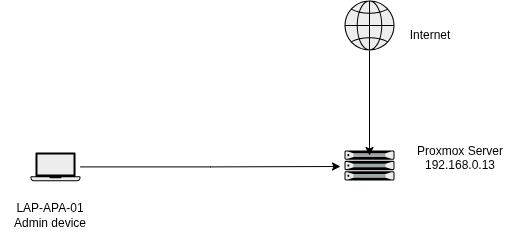

The diagram above was exported from draw.io. Its source (the exported page's mxGraphModel, read from the mxfile embedded in the PNG):
<mxGraphModel dx="1426" dy="864" grid="1" gridSize="10" guides="1" tooltips="1" connect="1" arrows="1" fold="1" page="1" pageScale="1" pageWidth="827" pageHeight="1169" math="0" shadow="0">
  <root>
    <mxCell id="0" />
    <mxCell id="1" parent="0" />
    <mxCell id="-Ler_DULaWgwS_vOBvSu-1" parent="1" style="fillColorStyles=neutralFill;neutralFill=#9DA6A8;shape=mxgraph.networks2.icon;aspect=fixed;fillColor=#EDEDED;strokeColor=#000000;gradientColor=#5B6163;network2IconShadow=1;network2bgFillColor=none;labelPosition=center;verticalLabelPosition=bottom;align=center;verticalAlign=top;network2Icon=mxgraph.networks2.server;network2IconW=1.0001;network2IconH=0.5812;movable=1;resizable=1;rotatable=1;deletable=1;editable=1;locked=0;connectable=1;" value="" vertex="1">
      <mxGeometry height="30" width="50" x="364" y="160" as="geometry" />
    </mxCell>
    <mxCell id="-Ler_DULaWgwS_vOBvSu-2" parent="1" style="text;html=1;whiteSpace=wrap;strokeColor=none;fillColor=none;align=center;verticalAlign=middle;rounded=0;autosize=1;resizable=0;" value="Proxmox Server&lt;div&gt;192.168.0.13&lt;/div&gt;&lt;div&gt;&lt;br&gt;&lt;/div&gt;" vertex="1">
      <mxGeometry height="60" width="110" x="425" y="145" as="geometry" />
    </mxCell>
    <mxCell id="-Ler_DULaWgwS_vOBvSu-3" parent="1" style="shape=mxgraph.networks2.icon;aspect=fixed;fillColor=#EDEDED;strokeColor=#000000;gradientColor=#5B6163;network2IconShadow=1;network2bgFillColor=none;labelPosition=center;verticalLabelPosition=bottom;align=center;verticalAlign=top;network2Icon=mxgraph.networks2.laptop;network2IconW=1;network2IconH=0.5734;" value="" vertex="1">
      <mxGeometry height="28.67" width="50" x="50" y="162" as="geometry" />
    </mxCell>
    <mxCell id="-Ler_DULaWgwS_vOBvSu-4" parent="1" style="text;html=1;whiteSpace=wrap;strokeColor=none;fillColor=none;align=center;verticalAlign=middle;rounded=0;autosize=1;resizable=0;" value="LAP-APA-01&lt;div&gt;Admin device&lt;/div&gt;" vertex="1">
      <mxGeometry height="40" width="100" x="20" y="205" as="geometry" />
    </mxCell>
    <mxCell id="-Ler_DULaWgwS_vOBvSu-5" edge="1" parent="1" source="-Ler_DULaWgwS_vOBvSu-3" style="edgeStyle=orthogonalEdgeStyle;rounded=0;orthogonalLoop=1;jettySize=auto;html=1;">
      <mxGeometry relative="1" as="geometry">
        <mxPoint x="360" y="176" as="targetPoint" />
      </mxGeometry>
    </mxCell>
    <mxCell id="fS7B-F90lsgbwMUNmpSs-4" parent="1" style="shape=mxgraph.networks2.icon;aspect=fixed;fillColor=#EDEDED;strokeColor=#000000;gradientColor=#5B6163;network2IconShadow=1;network2bgFillColor=none;labelPosition=center;verticalLabelPosition=bottom;align=center;verticalAlign=top;network2Icon=mxgraph.networks2.globe;network2IconW=1;network2IconH=1;" value="" vertex="1">
      <mxGeometry height="50" width="50" x="364" y="10" as="geometry" />
    </mxCell>
    <mxCell id="fS7B-F90lsgbwMUNmpSs-5" edge="1" parent="1" source="fS7B-F90lsgbwMUNmpSs-4" style="edgeStyle=orthogonalEdgeStyle;rounded=0;orthogonalLoop=1;jettySize=auto;html=1;entryX=0.5;entryY=0.167;entryDx=0;entryDy=0;entryPerimeter=0;" target="-Ler_DULaWgwS_vOBvSu-1">
      <mxGeometry relative="1" as="geometry" />
    </mxCell>
    <mxCell id="fS7B-F90lsgbwMUNmpSs-7" parent="1" style="text;html=1;whiteSpace=wrap;strokeColor=none;fillColor=none;align=center;verticalAlign=middle;rounded=0;" value="Internet" vertex="1">
      <mxGeometry height="30" width="60" x="420" y="30" as="geometry" />
    </mxCell>
  </root>
</mxGraphModel>